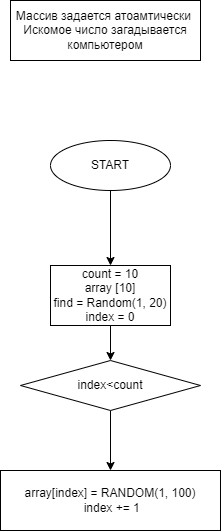

The diagram above was exported from draw.io. Its source (the exported page's mxGraphModel, read from the mxfile embedded in the PNG):
<mxGraphModel dx="564" dy="265" grid="1" gridSize="10" guides="1" tooltips="1" connect="1" arrows="1" fold="1" page="1" pageScale="1" pageWidth="827" pageHeight="1169" math="0" shadow="0">
  <root>
    <mxCell id="0" />
    <mxCell id="1" parent="0" />
    <mxCell id="2" value="Массив задается атоамтически&amp;nbsp;&lt;br&gt;Искомое число загадывается компьютером" style="whiteSpace=wrap;html=1;" vertex="1" parent="1">
      <mxGeometry x="160" y="30" width="190" height="60" as="geometry" />
    </mxCell>
    <mxCell id="7" value="" style="edgeStyle=none;html=1;" edge="1" parent="1" source="3" target="6">
      <mxGeometry relative="1" as="geometry" />
    </mxCell>
    <mxCell id="3" value="START" style="ellipse;whiteSpace=wrap;html=1;" vertex="1" parent="1">
      <mxGeometry x="200" y="170" width="120" height="50" as="geometry" />
    </mxCell>
    <mxCell id="9" value="" style="edgeStyle=none;html=1;" edge="1" parent="1" source="6" target="8">
      <mxGeometry relative="1" as="geometry" />
    </mxCell>
    <mxCell id="6" value="count = 10&lt;br&gt;array [10]&lt;br&gt;find = Random(1, 20)&lt;br&gt;index = 0" style="whiteSpace=wrap;html=1;" vertex="1" parent="1">
      <mxGeometry x="200" y="295" width="120" height="60" as="geometry" />
    </mxCell>
    <mxCell id="11" value="" style="edgeStyle=none;html=1;" edge="1" parent="1" source="8" target="10">
      <mxGeometry relative="1" as="geometry" />
    </mxCell>
    <mxCell id="8" value="index&amp;lt;count" style="rhombus;whiteSpace=wrap;html=1;" vertex="1" parent="1">
      <mxGeometry x="170" y="390" width="180" height="50" as="geometry" />
    </mxCell>
    <mxCell id="10" value="array[index] = RANDOM(1, 100)&lt;br&gt;&amp;nbsp;index += 1" style="whiteSpace=wrap;html=1;" vertex="1" parent="1">
      <mxGeometry x="150" y="500" width="220" height="60" as="geometry" />
    </mxCell>
  </root>
</mxGraphModel>